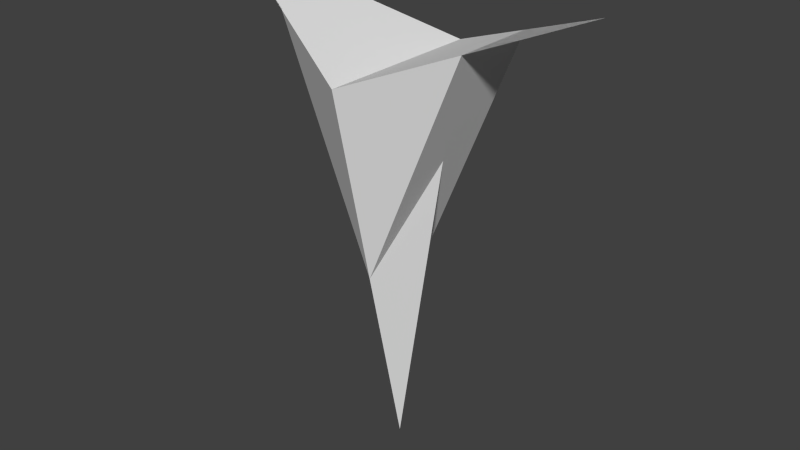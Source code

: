 # Source: AngularShip.blend  (saved by Blender 2.69.0; exported with 4.5.12 LTS)
import bpy
from mathutils import Matrix  # noqa: F401  (used for matrix-valued properties, if any)

bpy.ops.wm.read_factory_settings(use_empty=True)
scene = bpy.context.scene
scene.name = 'Scene'

# ---- collections
col_collection_1 = bpy.data.collections.new('Collection 1'); scene.collection.children.link(col_collection_1)

# ---- world
world_world = bpy.data.worlds.new('World'); scene.world = world_world
world_world.color = (0.05088, 0.05088, 0.05088)
world_world.use_sun_shadow = False
world_world.sun_shadow_jitter_overblur = 0.0
world_world.cycles.sampling_method = 'MANUAL'
world_world.cycles.sample_map_resolution = 256

# ---- meshes
me_angularshipbody = bpy.data.meshes.new('AngularShipBody')
me_angularshipbody.from_pydata([(-0.5, 0.2205, -0.5171), (-0.5, -0.2208, -0.5171), (-0.25, -0.000164, 0.08112), (-1.0, -0.001164, -0.7134), (0.5, 0.2205, -0.5171), (3.516e-09, 0.2205, 0.6793), (3.516e-09, -0.4404, -0.3207), (0.5, -0.2208, -0.5171), (0.25, -0.000164, 0.08112), (3.516e-09, -0.2208, 0.6793), (1.0, -0.001164, -0.7134), (3.516e-09, 0.4421, -0.3207), (3.516e-09, -0.001165, 1.679)], [], [(1, 6, 9, 2), (3, 1, 2, 0), (2, 9, 12, 5), (0, 2, 5, 11), (7, 8, 9, 6), (10, 4, 8, 7), (8, 5, 12, 9), (4, 11, 5, 8), (6, 1, 3, 0, 11), (6, 11, 4, 10, 7)])
_uv = me_angularshipbody.uv_layers.new(name='UVMap')
_uv.uv.foreach_set('vector', [0.3644, 0.7156, 0.3371, 0.5044, 0.5057, 0.2522, 0.5193, 0.5096, 0.3917, 0.9268, 0.3644, 0.7156, 0.5193, 0.5096, 0.533, 0.767, 0.5193, 0.5096, 0.5057, 0.2522, 0.6742, 0.0, 0.6742, 0.3036, 0.533, 0.767, 0.5193, 0.5096, 0.6742, 0.3036, 0.6742, 0.6071, 0.02731, 0.2112, 0.1822, 0.4172, 0.1686, 0.6746, 0.0, 0.4224, 0.05463, 0.0, 0.1959, 0.1598, 0.1822, 0.4172, 0.02731, 0.2112, 0.1822, 0.4172, 0.3371, 0.6232, 0.3371, 0.9268, 0.1686, 0.6746, 0.1959, 0.1598, 0.3371, 0.3197, 0.3371, 0.6232, 0.1822, 0.4172, 0.6742, 0.3297, 0.8371, 0.1648, 1.0, 0.0, 1.0, 0.232, 1.0, 0.4641, 0.6742, 0.3297, 1.0, 0.4641, 0.8582, 0.5756, 0.7165, 0.6872, 0.6953, 0.5084])
me_angularshipbody.use_remesh_preserve_volume = False
me_angularshipbody.use_remesh_preserve_attributes = False
me_angularshipbody.use_mirror_vertex_groups = False
me_angularshipbody.update()

# ---- objects
ob_angularshipbody = bpy.data.objects.new('AngularShipBody', me_angularshipbody)

# ---- transforms, parenting, visibility, modifiers, constraints
ob_angularshipbody.location = (0.0, 0.0, 0.0)
ob_angularshipbody.rotation_euler = (-0.0, -3.142, -0.0)
ob_angularshipbody.lineart.crease_threshold = 0.0

# ---- collection membership
col_collection_1.objects.link(ob_angularshipbody)

# ---- scene / render settings (as saved in the file)
scene.frame_start = 1; scene.frame_end = 250; scene.frame_set(1)
scene.render.engine = 'BLENDER_EEVEE_NEXT'
scene.render.image_settings.compression = 90
scene.render.resolution_percentage = 50
scene.render.dither_intensity = 0.0
scene.cycles.use_denoising = False
scene.cycles.samples = 10
scene.cycles.sampling_pattern = 'TABULATED_SOBOL'
scene.cycles.light_sampling_threshold = 0.0
scene.cycles.use_adaptive_sampling = False
scene.cycles.use_light_tree = False
scene.cycles.blur_glossy = 0.0
scene.cycles.volume_bounces = 1
scene.cycles.pixel_filter_type = 'GAUSSIAN'
scene.cycles.sample_clamp_indirect = 0.0
scene.view_settings.view_transform = 'Standard'
bpy.context.view_layer.update()

# ---- added for rendering (the .blend has no active camera and no usable light): camera, sun
cam_auto = bpy.data.cameras.new('AutoCamera')
cam_auto.lens = 50.0
cam_auto.sensor_width = 36.0
cam_auto.clip_end = 1000.0
ob_auto_camera = bpy.data.objects.new('AutoCamera', cam_auto)
scene.collection.objects.link(ob_auto_camera)
ob_auto_camera.location = (2.99863, -3.59752, 1.91596)
ob_auto_camera.rotation_euler = (1.09748, -7.21219e-08, 0.694738)
scene.camera = ob_auto_camera
light_auto_sun = bpy.data.lights.new('AutoSun', 'SUN')
light_auto_sun.energy = 3.0
light_auto_sun.angle = 0.0523599
ob_auto_sun = bpy.data.objects.new('AutoSun', light_auto_sun)
scene.collection.objects.link(ob_auto_sun)
ob_auto_sun.rotation_euler = (0.872665, 0.174533, 0.523599)
bpy.context.view_layer.update()
